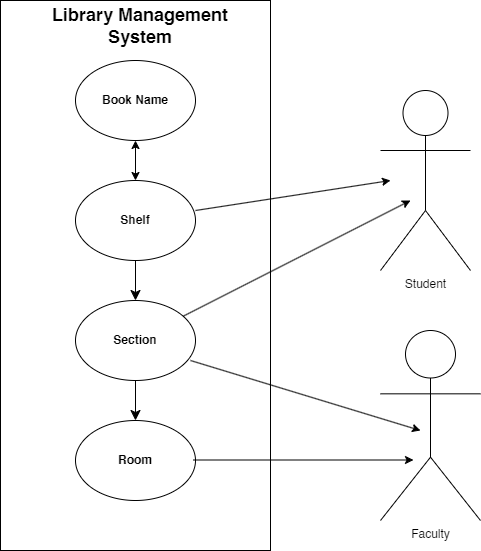

The diagram above was exported from draw.io. Its source (the exported page's mxGraphModel, read from the mxfile embedded in the PNG):
<mxGraphModel dx="1221" dy="1815" grid="1" gridSize="10" guides="1" tooltips="1" connect="1" arrows="1" fold="1" page="1" pageScale="1" pageWidth="850" pageHeight="1100" math="0" shadow="0">
  <root>
    <mxCell id="0" />
    <mxCell id="1" parent="0" />
    <mxCell id="21DNjo9WedDgO393FrZQ-1" value="" style="rounded=0;whiteSpace=wrap;html=1;rotation=90;" parent="1" vertex="1">
      <mxGeometry x="130" y="20" width="550" height="270" as="geometry" />
    </mxCell>
    <mxCell id="21DNjo9WedDgO393FrZQ-2" value="" style="ellipse;whiteSpace=wrap;html=1;strokeColor=default;fillColor=default;" parent="1" vertex="1">
      <mxGeometry x="345" y="-60" width="120" height="80" as="geometry" />
    </mxCell>
    <mxCell id="oZXvo0GDnYrqvc8R79KK-7" style="edgeStyle=none;curved=1;rounded=0;orthogonalLoop=1;jettySize=auto;html=1;exitX=0.5;exitY=1;exitDx=0;exitDy=0;entryX=0.5;entryY=0;entryDx=0;entryDy=0;fontSize=12;startSize=8;endSize=8;" edge="1" parent="1" source="21DNjo9WedDgO393FrZQ-3" target="21DNjo9WedDgO393FrZQ-4">
      <mxGeometry relative="1" as="geometry" />
    </mxCell>
    <mxCell id="21DNjo9WedDgO393FrZQ-3" value="" style="ellipse;whiteSpace=wrap;html=1;" parent="1" vertex="1">
      <mxGeometry x="345" y="60" width="120" height="80" as="geometry" />
    </mxCell>
    <mxCell id="oZXvo0GDnYrqvc8R79KK-8" style="edgeStyle=none;curved=1;rounded=0;orthogonalLoop=1;jettySize=auto;html=1;exitX=0.5;exitY=1;exitDx=0;exitDy=0;entryX=0.5;entryY=0;entryDx=0;entryDy=0;fontSize=12;startSize=8;endSize=8;" edge="1" parent="1" source="21DNjo9WedDgO393FrZQ-4" target="21DNjo9WedDgO393FrZQ-5">
      <mxGeometry relative="1" as="geometry" />
    </mxCell>
    <mxCell id="21DNjo9WedDgO393FrZQ-4" value="" style="ellipse;whiteSpace=wrap;html=1;" parent="1" vertex="1">
      <mxGeometry x="345" y="180" width="120" height="80" as="geometry" />
    </mxCell>
    <mxCell id="21DNjo9WedDgO393FrZQ-5" value="" style="ellipse;whiteSpace=wrap;html=1;" parent="1" vertex="1">
      <mxGeometry x="345" y="300" width="120" height="80" as="geometry" />
    </mxCell>
    <mxCell id="21DNjo9WedDgO393FrZQ-9" value="" style="endArrow=classic;html=1;rounded=0;" parent="1" edge="1">
      <mxGeometry width="50" height="50" relative="1" as="geometry">
        <mxPoint x="463" y="339.5" as="sourcePoint" />
        <mxPoint x="683" y="339.5" as="targetPoint" />
      </mxGeometry>
    </mxCell>
    <mxCell id="21DNjo9WedDgO393FrZQ-10" value="" style="endArrow=classic;html=1;rounded=0;" parent="1" edge="1">
      <mxGeometry width="50" height="50" relative="1" as="geometry">
        <mxPoint x="460" y="240" as="sourcePoint" />
        <mxPoint x="690" y="310" as="targetPoint" />
      </mxGeometry>
    </mxCell>
    <mxCell id="21DNjo9WedDgO393FrZQ-12" value="&lt;b&gt;&lt;font style=&quot;font-size: 18px;&quot;&gt;Library Management System&lt;/font&gt;&lt;/b&gt;" style="text;strokeColor=none;align=center;fillColor=none;html=1;verticalAlign=middle;whiteSpace=wrap;rounded=0;" parent="1" vertex="1">
      <mxGeometry x="290" y="-110" width="240" height="30" as="geometry" />
    </mxCell>
    <mxCell id="21DNjo9WedDgO393FrZQ-13" value="" style="endArrow=classic;html=1;rounded=0;" parent="1" source="21DNjo9WedDgO393FrZQ-4" edge="1">
      <mxGeometry width="50" height="50" relative="1" as="geometry">
        <mxPoint x="400" y="210" as="sourcePoint" />
        <mxPoint x="680" y="80" as="targetPoint" />
      </mxGeometry>
    </mxCell>
    <mxCell id="21DNjo9WedDgO393FrZQ-14" value="" style="endArrow=classic;html=1;rounded=0;" parent="1" edge="1">
      <mxGeometry width="50" height="50" relative="1" as="geometry">
        <mxPoint x="465" y="90" as="sourcePoint" />
        <mxPoint x="660" y="60" as="targetPoint" />
      </mxGeometry>
    </mxCell>
    <mxCell id="21DNjo9WedDgO393FrZQ-16" value="&lt;b&gt;Book Name&lt;/b&gt;" style="text;strokeColor=none;align=center;fillColor=none;html=1;verticalAlign=middle;whiteSpace=wrap;rounded=0;" parent="1" vertex="1">
      <mxGeometry x="350" y="-50" width="110" height="60" as="geometry" />
    </mxCell>
    <mxCell id="21DNjo9WedDgO393FrZQ-17" value="" style="endArrow=classic;startArrow=classic;html=1;rounded=0;entryX=0.5;entryY=1;entryDx=0;entryDy=0;exitX=0.5;exitY=0;exitDx=0;exitDy=0;" parent="1" source="21DNjo9WedDgO393FrZQ-3" target="21DNjo9WedDgO393FrZQ-2" edge="1">
      <mxGeometry width="50" height="50" relative="1" as="geometry">
        <mxPoint x="405" y="70" as="sourcePoint" />
        <mxPoint x="450" y="160" as="targetPoint" />
      </mxGeometry>
    </mxCell>
    <mxCell id="21DNjo9WedDgO393FrZQ-18" value="Student" style="shape=umlActor;verticalLabelPosition=bottom;verticalAlign=top;html=1;outlineConnect=0;" parent="1" vertex="1">
      <mxGeometry x="650" y="-30" width="90" height="180" as="geometry" />
    </mxCell>
    <mxCell id="21DNjo9WedDgO393FrZQ-19" value="Faculty" style="shape=umlActor;verticalLabelPosition=bottom;verticalAlign=top;html=1;outlineConnect=0;" parent="1" vertex="1">
      <mxGeometry x="650" y="210" width="100" height="190" as="geometry" />
    </mxCell>
    <mxCell id="oZXvo0GDnYrqvc8R79KK-3" value="&lt;b&gt;Shelf&lt;/b&gt;" style="text;strokeColor=none;align=center;fillColor=none;html=1;verticalAlign=middle;whiteSpace=wrap;rounded=0;" vertex="1" parent="1">
      <mxGeometry x="350" y="70" width="110" height="60" as="geometry" />
    </mxCell>
    <mxCell id="oZXvo0GDnYrqvc8R79KK-5" value="&lt;b&gt;Section&lt;/b&gt;" style="text;strokeColor=none;align=center;fillColor=none;html=1;verticalAlign=middle;whiteSpace=wrap;rounded=0;" vertex="1" parent="1">
      <mxGeometry x="350" y="190" width="110" height="60" as="geometry" />
    </mxCell>
    <mxCell id="oZXvo0GDnYrqvc8R79KK-6" value="&lt;b&gt;Room&lt;/b&gt;" style="text;strokeColor=none;align=center;fillColor=none;html=1;verticalAlign=middle;whiteSpace=wrap;rounded=0;" vertex="1" parent="1">
      <mxGeometry x="350" y="310" width="110" height="60" as="geometry" />
    </mxCell>
  </root>
</mxGraphModel>